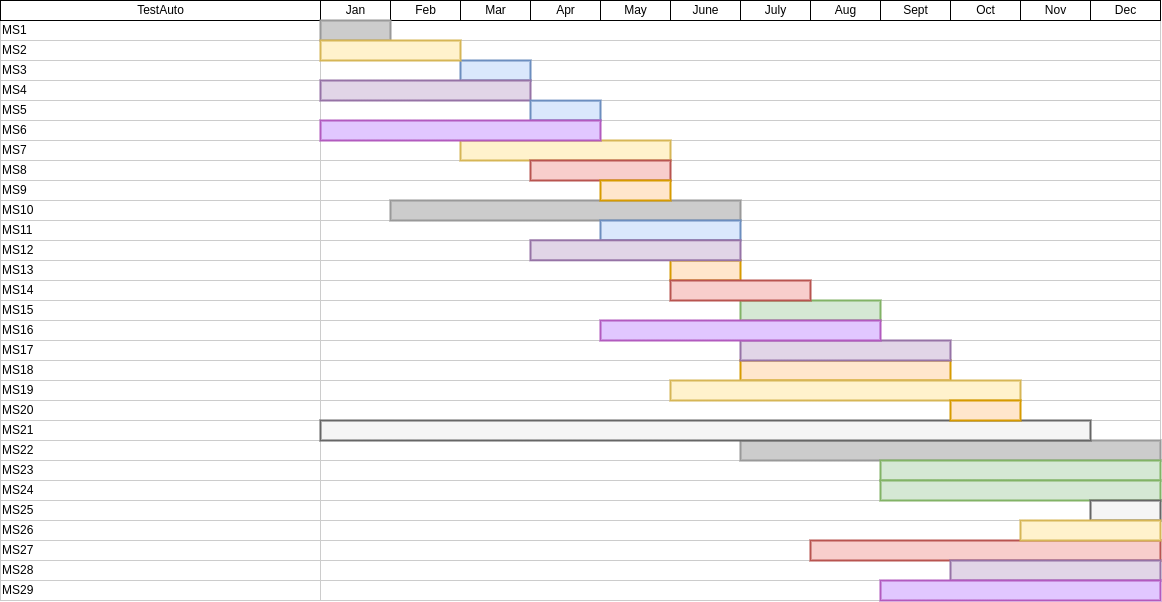

The diagram above was exported from draw.io. Its source (the exported page's mxGraphModel, read from the mxfile embedded in the PNG):
<mxGraphModel dx="1643" dy="643" grid="1" gridSize="10" guides="1" tooltips="1" connect="0" arrows="1" fold="1" page="1" pageScale="1.5" pageWidth="1169" pageHeight="827" background="none" math="0" shadow="0">
  <root>
    <mxCell id="0" style=";html=1;" />
    <mxCell id="1" style=";html=1;" parent="0" />
    <mxCell id="75" value="MS1" style="align=left;strokeColor=#CCCCCC;html=1;" parent="1" vertex="1">
      <mxGeometry x="297.0000000000003" y="149.99999999999977" width="319.9999999999997" height="20.000000000000014" as="geometry" />
    </mxCell>
    <mxCell id="80" value="MS2" style="align=left;strokeColor=#CCCCCC;html=1;" parent="1" vertex="1">
      <mxGeometry x="297" y="170.00000000000023" width="320" height="20" as="geometry" />
    </mxCell>
    <mxCell id="85" value="MS3" style="align=left;strokeColor=#CCCCCC;html=1;" parent="1" vertex="1">
      <mxGeometry x="296.9999999999999" y="190.00000000000023" width="320.0000000000001" height="20" as="geometry" />
    </mxCell>
    <mxCell id="90" value="MS4" style="align=left;strokeColor=#CCCCCC;html=1;" parent="1" vertex="1">
      <mxGeometry x="296.9999999999999" y="210.00000000000045" width="320.0000000000001" height="20" as="geometry" />
    </mxCell>
    <mxCell id="95" value="MS5" style="align=left;strokeColor=#CCCCCC;html=1;" parent="1" vertex="1">
      <mxGeometry x="297.0000000000006" y="230.00000000000068" width="319.9999999999994" height="20" as="geometry" />
    </mxCell>
    <mxCell id="100" value="MS6" style="align=left;strokeColor=#CCCCCC;html=1;" parent="1" vertex="1">
      <mxGeometry x="297.0000000000006" y="250.00000000000057" width="319.9999999999994" height="20" as="geometry" />
    </mxCell>
    <mxCell id="2" value="TestAuto" style="strokeWidth=1;fontStyle=0;html=1;" parent="1" vertex="1">
      <mxGeometry x="297" y="130" width="320" height="20" as="geometry" />
    </mxCell>
    <mxCell id="67c90442a009f359-289" value="MS7" style="align=left;strokeColor=#CCCCCC;html=1;" parent="1" vertex="1">
      <mxGeometry x="297.0000000000006" y="270.00000000000057" width="319.9999999999994" height="20" as="geometry" />
    </mxCell>
    <mxCell id="67c90442a009f359-290" value="MS8" style="align=left;strokeColor=#CCCCCC;html=1;" parent="1" vertex="1">
      <mxGeometry x="297.0000000000006" y="290.00000000000057" width="319.9999999999994" height="20" as="geometry" />
    </mxCell>
    <mxCell id="67c90442a009f359-291" value="" style="align=left;strokeColor=#CCCCCC;html=1;" parent="1" vertex="1">
      <mxGeometry x="617" y="150" width="840" height="20" as="geometry" />
    </mxCell>
    <mxCell id="4" value="Jan" style="strokeWidth=1;fontStyle=0;html=1;" parent="1" vertex="1">
      <mxGeometry x="617" y="130" width="70" height="20" as="geometry" />
    </mxCell>
    <mxCell id="67c90442a009f359-278" value="Feb" style="strokeWidth=1;fontStyle=0;html=1;" parent="1" vertex="1">
      <mxGeometry x="687" y="130" width="70" height="20" as="geometry" />
    </mxCell>
    <mxCell id="67c90442a009f359-279" value="Mar" style="strokeWidth=1;fontStyle=0;html=1;" parent="1" vertex="1">
      <mxGeometry x="757" y="130" width="70" height="20" as="geometry" />
    </mxCell>
    <mxCell id="67c90442a009f359-280" value="Apr" style="strokeWidth=1;fontStyle=0;html=1;" parent="1" vertex="1">
      <mxGeometry x="827" y="130" width="70" height="20" as="geometry" />
    </mxCell>
    <mxCell id="67c90442a009f359-281" value="May" style="strokeWidth=1;fontStyle=0;html=1;" parent="1" vertex="1">
      <mxGeometry x="897" y="130" width="70" height="20" as="geometry" />
    </mxCell>
    <mxCell id="67c90442a009f359-282" value="June" style="strokeWidth=1;fontStyle=0;html=1;" parent="1" vertex="1">
      <mxGeometry x="967" y="130" width="70" height="20" as="geometry" />
    </mxCell>
    <mxCell id="67c90442a009f359-283" value="July" style="strokeWidth=1;fontStyle=0;html=1;" parent="1" vertex="1">
      <mxGeometry x="1037" y="130" width="70" height="20" as="geometry" />
    </mxCell>
    <mxCell id="67c90442a009f359-284" value="Aug" style="strokeWidth=1;fontStyle=0;html=1;" parent="1" vertex="1">
      <mxGeometry x="1107" y="130" width="70" height="20" as="geometry" />
    </mxCell>
    <mxCell id="67c90442a009f359-285" value="Sept" style="strokeWidth=1;fontStyle=0;html=1;" parent="1" vertex="1">
      <mxGeometry x="1177" y="130" width="70" height="20" as="geometry" />
    </mxCell>
    <mxCell id="67c90442a009f359-286" value="Oct" style="strokeWidth=1;fontStyle=0;html=1;" parent="1" vertex="1">
      <mxGeometry x="1247" y="130" width="70" height="20" as="geometry" />
    </mxCell>
    <mxCell id="67c90442a009f359-287" value="Nov" style="strokeWidth=1;fontStyle=0;html=1;" parent="1" vertex="1">
      <mxGeometry x="1317" y="130" width="70" height="20" as="geometry" />
    </mxCell>
    <mxCell id="67c90442a009f359-288" value="Dec" style="strokeWidth=1;fontStyle=0;html=1;" parent="1" vertex="1">
      <mxGeometry x="1387" y="130" width="70" height="20" as="geometry" />
    </mxCell>
    <mxCell id="67c90442a009f359-292" value="" style="align=left;strokeColor=#CCCCCC;html=1;" parent="1" vertex="1">
      <mxGeometry x="617" y="170" width="840" height="20" as="geometry" />
    </mxCell>
    <mxCell id="67c90442a009f359-293" value="" style="align=left;strokeColor=#CCCCCC;html=1;" parent="1" vertex="1">
      <mxGeometry x="617" y="190" width="840" height="20" as="geometry" />
    </mxCell>
    <mxCell id="67c90442a009f359-294" value="" style="align=left;strokeColor=#CCCCCC;html=1;" parent="1" vertex="1">
      <mxGeometry x="617" y="210" width="840" height="20" as="geometry" />
    </mxCell>
    <mxCell id="67c90442a009f359-295" value="" style="align=left;strokeColor=#CCCCCC;html=1;" parent="1" vertex="1">
      <mxGeometry x="617" y="230" width="840" height="20" as="geometry" />
    </mxCell>
    <mxCell id="67c90442a009f359-296" value="" style="align=left;strokeColor=#CCCCCC;html=1;" parent="1" vertex="1">
      <mxGeometry x="617" y="250" width="840" height="20" as="geometry" />
    </mxCell>
    <mxCell id="67c90442a009f359-297" value="" style="align=left;strokeColor=#CCCCCC;html=1;" parent="1" vertex="1">
      <mxGeometry x="617" y="270" width="840" height="20" as="geometry" />
    </mxCell>
    <mxCell id="67c90442a009f359-298" value="" style="align=left;strokeColor=#CCCCCC;html=1;" parent="1" vertex="1">
      <mxGeometry x="617" y="290" width="840" height="20" as="geometry" />
    </mxCell>
    <mxCell id="67c90442a009f359-301" value="" style="whiteSpace=wrap;html=1;strokeWidth=2;fillColor=#dae8fc;fontSize=14;align=center;strokeColor=#6c8ebf;" parent="1" vertex="1">
      <mxGeometry x="757" y="190" width="70" height="20" as="geometry" />
    </mxCell>
    <mxCell id="67c90442a009f359-302" value="" style="whiteSpace=wrap;html=1;strokeWidth=2;fillColor=#e1d5e7;fontSize=14;align=center;strokeColor=#9673a6;" parent="1" vertex="1">
      <mxGeometry x="617" y="210" width="210" height="20" as="geometry" />
    </mxCell>
    <mxCell id="tPkU871xWuW5ki09DPw_-163" value="" style="edgeStyle=orthogonalEdgeStyle;rounded=0;orthogonalLoop=1;jettySize=auto;html=1;" edge="1" parent="1" source="67c90442a009f359-303" target="tPkU871xWuW5ki09DPw_-160">
      <mxGeometry relative="1" as="geometry" />
    </mxCell>
    <mxCell id="67c90442a009f359-303" value="" style="whiteSpace=wrap;html=1;strokeWidth=2;fillColor=#dae8fc;fontSize=14;align=center;strokeColor=#6c8ebf;" parent="1" vertex="1">
      <mxGeometry x="827" y="230.11" width="70" height="19.79" as="geometry" />
    </mxCell>
    <mxCell id="67c90442a009f359-305" value="" style="whiteSpace=wrap;html=1;strokeWidth=2;fillColor=#fff2cc;fontSize=14;align=center;strokeColor=#d6b656;" parent="1" vertex="1">
      <mxGeometry x="757" y="270" width="210" height="20" as="geometry" />
    </mxCell>
    <mxCell id="tPkU871xWuW5ki09DPw_-100" value="" style="whiteSpace=wrap;html=1;strokeWidth=2;fillColor=#CCCCCC;gradientColor=none;fontSize=14;align=center;strokeColor=#999999;" vertex="1" parent="1">
      <mxGeometry x="617" y="150" width="70" height="20" as="geometry" />
    </mxCell>
    <mxCell id="tPkU871xWuW5ki09DPw_-101" value="MS9" style="align=left;strokeColor=#CCCCCC;html=1;" vertex="1" parent="1">
      <mxGeometry x="297.0000000000006" y="310.00000000000057" width="319.9999999999994" height="20" as="geometry" />
    </mxCell>
    <mxCell id="tPkU871xWuW5ki09DPw_-102" value="" style="align=left;strokeColor=#CCCCCC;html=1;" vertex="1" parent="1">
      <mxGeometry x="617" y="310" width="840" height="20" as="geometry" />
    </mxCell>
    <mxCell id="tPkU871xWuW5ki09DPw_-103" value="MS10" style="align=left;strokeColor=#CCCCCC;html=1;" vertex="1" parent="1">
      <mxGeometry x="297.0000000000006" y="330.00000000000057" width="319.9999999999994" height="20" as="geometry" />
    </mxCell>
    <mxCell id="tPkU871xWuW5ki09DPw_-104" value="" style="align=left;strokeColor=#CCCCCC;html=1;" vertex="1" parent="1">
      <mxGeometry x="617" y="330" width="840" height="20" as="geometry" />
    </mxCell>
    <mxCell id="tPkU871xWuW5ki09DPw_-105" value="MS11" style="align=left;strokeColor=#CCCCCC;html=1;" vertex="1" parent="1">
      <mxGeometry x="297.0000000000006" y="350.00000000000057" width="319.9999999999994" height="20" as="geometry" />
    </mxCell>
    <mxCell id="tPkU871xWuW5ki09DPw_-106" value="" style="align=left;strokeColor=#CCCCCC;html=1;" vertex="1" parent="1">
      <mxGeometry x="617" y="350" width="840" height="20" as="geometry" />
    </mxCell>
    <mxCell id="tPkU871xWuW5ki09DPw_-107" value="MS12" style="align=left;strokeColor=#CCCCCC;html=1;" vertex="1" parent="1">
      <mxGeometry x="297.0000000000006" y="370.00000000000057" width="319.9999999999994" height="20" as="geometry" />
    </mxCell>
    <mxCell id="tPkU871xWuW5ki09DPw_-108" value="" style="align=left;strokeColor=#CCCCCC;html=1;" vertex="1" parent="1">
      <mxGeometry x="617" y="370" width="840" height="20" as="geometry" />
    </mxCell>
    <mxCell id="tPkU871xWuW5ki09DPw_-109" value="MS13" style="align=left;strokeColor=#CCCCCC;html=1;" vertex="1" parent="1">
      <mxGeometry x="297.0000000000006" y="390.00000000000057" width="319.9999999999994" height="20" as="geometry" />
    </mxCell>
    <mxCell id="tPkU871xWuW5ki09DPw_-110" value="" style="align=left;strokeColor=#CCCCCC;html=1;" vertex="1" parent="1">
      <mxGeometry x="617" y="390" width="840" height="20" as="geometry" />
    </mxCell>
    <mxCell id="tPkU871xWuW5ki09DPw_-111" value="MS14" style="align=left;strokeColor=#CCCCCC;html=1;" vertex="1" parent="1">
      <mxGeometry x="297.0000000000006" y="410.00000000000057" width="319.9999999999994" height="20" as="geometry" />
    </mxCell>
    <mxCell id="tPkU871xWuW5ki09DPw_-112" value="" style="align=left;strokeColor=#CCCCCC;html=1;" vertex="1" parent="1">
      <mxGeometry x="617" y="410" width="840" height="20" as="geometry" />
    </mxCell>
    <mxCell id="tPkU871xWuW5ki09DPw_-113" value="MS15" style="align=left;strokeColor=#CCCCCC;html=1;" vertex="1" parent="1">
      <mxGeometry x="297.0000000000006" y="430.00000000000057" width="319.9999999999994" height="20" as="geometry" />
    </mxCell>
    <mxCell id="tPkU871xWuW5ki09DPw_-114" value="" style="align=left;strokeColor=#CCCCCC;html=1;" vertex="1" parent="1">
      <mxGeometry x="617" y="430" width="840" height="20" as="geometry" />
    </mxCell>
    <mxCell id="tPkU871xWuW5ki09DPw_-115" value="MS16" style="align=left;strokeColor=#CCCCCC;html=1;" vertex="1" parent="1">
      <mxGeometry x="297.0000000000006" y="450.00000000000057" width="319.9999999999994" height="20" as="geometry" />
    </mxCell>
    <mxCell id="tPkU871xWuW5ki09DPw_-116" value="" style="align=left;strokeColor=#CCCCCC;html=1;" vertex="1" parent="1">
      <mxGeometry x="617" y="450" width="840" height="20" as="geometry" />
    </mxCell>
    <mxCell id="tPkU871xWuW5ki09DPw_-117" value="MS17" style="align=left;strokeColor=#CCCCCC;html=1;" vertex="1" parent="1">
      <mxGeometry x="297.0000000000006" y="470.00000000000057" width="319.9999999999994" height="20" as="geometry" />
    </mxCell>
    <mxCell id="tPkU871xWuW5ki09DPw_-118" value="" style="align=left;strokeColor=#CCCCCC;html=1;" vertex="1" parent="1">
      <mxGeometry x="617" y="470" width="840" height="20" as="geometry" />
    </mxCell>
    <mxCell id="tPkU871xWuW5ki09DPw_-119" value="MS18" style="align=left;strokeColor=#CCCCCC;html=1;" vertex="1" parent="1">
      <mxGeometry x="297.0000000000006" y="490.00000000000057" width="319.9999999999994" height="20" as="geometry" />
    </mxCell>
    <mxCell id="tPkU871xWuW5ki09DPw_-120" value="" style="align=left;strokeColor=#CCCCCC;html=1;" vertex="1" parent="1">
      <mxGeometry x="617" y="490" width="840" height="20" as="geometry" />
    </mxCell>
    <mxCell id="tPkU871xWuW5ki09DPw_-121" value="MS19" style="align=left;strokeColor=#CCCCCC;html=1;" vertex="1" parent="1">
      <mxGeometry x="297.0000000000006" y="510.00000000000057" width="319.9999999999994" height="20" as="geometry" />
    </mxCell>
    <mxCell id="tPkU871xWuW5ki09DPw_-122" value="" style="align=left;strokeColor=#CCCCCC;html=1;" vertex="1" parent="1">
      <mxGeometry x="617" y="510" width="840" height="20" as="geometry" />
    </mxCell>
    <mxCell id="tPkU871xWuW5ki09DPw_-123" value="MS20" style="align=left;strokeColor=#CCCCCC;html=1;" vertex="1" parent="1">
      <mxGeometry x="297.0000000000006" y="530.0000000000006" width="319.9999999999994" height="20" as="geometry" />
    </mxCell>
    <mxCell id="tPkU871xWuW5ki09DPw_-124" value="" style="align=left;strokeColor=#CCCCCC;html=1;" vertex="1" parent="1">
      <mxGeometry x="617" y="530" width="840" height="20" as="geometry" />
    </mxCell>
    <mxCell id="tPkU871xWuW5ki09DPw_-125" value="MS21" style="align=left;strokeColor=#CCCCCC;html=1;" vertex="1" parent="1">
      <mxGeometry x="297.0000000000006" y="550.0000000000006" width="319.9999999999994" height="20" as="geometry" />
    </mxCell>
    <mxCell id="tPkU871xWuW5ki09DPw_-126" value="" style="align=left;strokeColor=#CCCCCC;html=1;" vertex="1" parent="1">
      <mxGeometry x="617" y="550" width="840" height="20" as="geometry" />
    </mxCell>
    <mxCell id="tPkU871xWuW5ki09DPw_-127" value="MS22" style="align=left;strokeColor=#CCCCCC;html=1;" vertex="1" parent="1">
      <mxGeometry x="297.0000000000006" y="570.0000000000006" width="319.9999999999994" height="20" as="geometry" />
    </mxCell>
    <mxCell id="tPkU871xWuW5ki09DPw_-128" value="" style="align=left;strokeColor=#CCCCCC;html=1;" vertex="1" parent="1">
      <mxGeometry x="617" y="570" width="840" height="20" as="geometry" />
    </mxCell>
    <mxCell id="tPkU871xWuW5ki09DPw_-129" value="MS23" style="align=left;strokeColor=#CCCCCC;html=1;" vertex="1" parent="1">
      <mxGeometry x="297.0000000000006" y="590.0000000000006" width="319.9999999999994" height="20" as="geometry" />
    </mxCell>
    <mxCell id="tPkU871xWuW5ki09DPw_-130" value="" style="align=left;strokeColor=#CCCCCC;html=1;" vertex="1" parent="1">
      <mxGeometry x="617" y="590" width="840" height="20" as="geometry" />
    </mxCell>
    <mxCell id="tPkU871xWuW5ki09DPw_-131" value="MS24" style="align=left;strokeColor=#CCCCCC;html=1;" vertex="1" parent="1">
      <mxGeometry x="297.0000000000006" y="610.0000000000006" width="319.9999999999994" height="20" as="geometry" />
    </mxCell>
    <mxCell id="tPkU871xWuW5ki09DPw_-132" value="" style="align=left;strokeColor=#CCCCCC;html=1;" vertex="1" parent="1">
      <mxGeometry x="617" y="610" width="840" height="20" as="geometry" />
    </mxCell>
    <mxCell id="tPkU871xWuW5ki09DPw_-133" value="MS25" style="align=left;strokeColor=#CCCCCC;html=1;" vertex="1" parent="1">
      <mxGeometry x="297.0000000000006" y="630.0000000000006" width="319.9999999999994" height="20" as="geometry" />
    </mxCell>
    <mxCell id="tPkU871xWuW5ki09DPw_-134" value="" style="align=left;strokeColor=#CCCCCC;html=1;" vertex="1" parent="1">
      <mxGeometry x="617" y="630" width="840" height="20" as="geometry" />
    </mxCell>
    <mxCell id="tPkU871xWuW5ki09DPw_-135" value="MS26" style="align=left;strokeColor=#CCCCCC;html=1;" vertex="1" parent="1">
      <mxGeometry x="297.0000000000006" y="650.0000000000006" width="319.9999999999994" height="20" as="geometry" />
    </mxCell>
    <mxCell id="tPkU871xWuW5ki09DPw_-136" value="" style="align=left;strokeColor=#CCCCCC;html=1;" vertex="1" parent="1">
      <mxGeometry x="617" y="650" width="840" height="20" as="geometry" />
    </mxCell>
    <mxCell id="tPkU871xWuW5ki09DPw_-137" value="MS27" style="align=left;strokeColor=#CCCCCC;html=1;" vertex="1" parent="1">
      <mxGeometry x="297.0000000000006" y="670.0000000000006" width="319.9999999999994" height="20" as="geometry" />
    </mxCell>
    <mxCell id="tPkU871xWuW5ki09DPw_-138" value="" style="align=left;strokeColor=#CCCCCC;html=1;" vertex="1" parent="1">
      <mxGeometry x="617" y="670" width="840" height="20" as="geometry" />
    </mxCell>
    <mxCell id="tPkU871xWuW5ki09DPw_-139" value="MS28" style="align=left;strokeColor=#CCCCCC;html=1;" vertex="1" parent="1">
      <mxGeometry x="297.0000000000006" y="690.0000000000006" width="319.9999999999994" height="20" as="geometry" />
    </mxCell>
    <mxCell id="tPkU871xWuW5ki09DPw_-140" value="" style="align=left;strokeColor=#CCCCCC;html=1;" vertex="1" parent="1">
      <mxGeometry x="617" y="690" width="840" height="20" as="geometry" />
    </mxCell>
    <mxCell id="tPkU871xWuW5ki09DPw_-141" value="MS29" style="align=left;strokeColor=#CCCCCC;html=1;" vertex="1" parent="1">
      <mxGeometry x="297.0000000000006" y="710.0000000000006" width="319.9999999999994" height="20" as="geometry" />
    </mxCell>
    <mxCell id="tPkU871xWuW5ki09DPw_-142" value="" style="align=left;strokeColor=#CCCCCC;html=1;" vertex="1" parent="1">
      <mxGeometry x="617" y="710" width="840" height="20" as="geometry" />
    </mxCell>
    <mxCell id="tPkU871xWuW5ki09DPw_-143" value="" style="whiteSpace=wrap;html=1;strokeWidth=2;fillColor=#CCCCCC;gradientColor=none;fontSize=14;align=center;strokeColor=#999999;" vertex="1" parent="1">
      <mxGeometry x="687" y="330" width="350" height="20" as="geometry" />
    </mxCell>
    <mxCell id="tPkU871xWuW5ki09DPw_-144" value="" style="whiteSpace=wrap;html=1;strokeWidth=2;fillColor=#CCCCCC;gradientColor=none;fontSize=14;align=center;strokeColor=#999999;" vertex="1" parent="1">
      <mxGeometry x="1037" y="570" width="420" height="20" as="geometry" />
    </mxCell>
    <mxCell id="tPkU871xWuW5ki09DPw_-145" value="" style="whiteSpace=wrap;html=1;strokeWidth=2;fillColor=#dae8fc;fontSize=14;align=center;strokeColor=#6c8ebf;" vertex="1" parent="1">
      <mxGeometry x="897" y="349.99999999999994" width="140" height="19.79" as="geometry" />
    </mxCell>
    <mxCell id="tPkU871xWuW5ki09DPw_-146" value="" style="whiteSpace=wrap;html=1;strokeWidth=2;fillColor=#fff2cc;fontSize=14;align=center;strokeColor=#d6b656;" vertex="1" parent="1">
      <mxGeometry x="617" y="170" width="140" height="20" as="geometry" />
    </mxCell>
    <mxCell id="tPkU871xWuW5ki09DPw_-147" value="" style="whiteSpace=wrap;html=1;strokeWidth=2;fillColor=#d5e8d4;fontSize=14;align=center;strokeColor=#82b366;" vertex="1" parent="1">
      <mxGeometry x="1037" y="430" width="140" height="20" as="geometry" />
    </mxCell>
    <mxCell id="tPkU871xWuW5ki09DPw_-148" value="" style="whiteSpace=wrap;html=1;strokeWidth=2;fillColor=#d5e8d4;fontSize=14;align=center;strokeColor=#82b366;" vertex="1" parent="1">
      <mxGeometry x="1177" y="590" width="280" height="20" as="geometry" />
    </mxCell>
    <mxCell id="tPkU871xWuW5ki09DPw_-149" value="" style="whiteSpace=wrap;html=1;strokeWidth=2;fillColor=#d5e8d4;fontSize=14;align=center;strokeColor=#82b366;" vertex="1" parent="1">
      <mxGeometry x="1177" y="610" width="280" height="20" as="geometry" />
    </mxCell>
    <mxCell id="tPkU871xWuW5ki09DPw_-151" value="" style="whiteSpace=wrap;html=1;strokeWidth=2;fillColor=#ffe6cc;fontSize=14;align=center;strokeColor=#d79b00;" vertex="1" parent="1">
      <mxGeometry x="967" y="390" width="70" height="20" as="geometry" />
    </mxCell>
    <mxCell id="tPkU871xWuW5ki09DPw_-152" value="" style="whiteSpace=wrap;html=1;strokeWidth=2;fillColor=#ffe6cc;fontSize=14;align=center;strokeColor=#d79b00;" vertex="1" parent="1">
      <mxGeometry x="1037" y="490" width="210" height="20" as="geometry" />
    </mxCell>
    <mxCell id="67c90442a009f359-306" value="" style="whiteSpace=wrap;html=1;strokeWidth=2;fillColor=#f8cecc;fontSize=14;align=center;strokeColor=#b85450;" parent="1" vertex="1">
      <mxGeometry x="827" y="290" width="140" height="20" as="geometry" />
    </mxCell>
    <mxCell id="tPkU871xWuW5ki09DPw_-150" value="" style="whiteSpace=wrap;html=1;strokeWidth=2;fillColor=#ffe6cc;fontSize=14;align=center;strokeColor=#d79b00;" vertex="1" parent="1">
      <mxGeometry x="897" y="310" width="70" height="20" as="geometry" />
    </mxCell>
    <mxCell id="tPkU871xWuW5ki09DPw_-154" value="" style="whiteSpace=wrap;html=1;strokeWidth=2;fillColor=#f5f5f5;fontSize=14;align=center;strokeColor=#666666;fontColor=#333333;" vertex="1" parent="1">
      <mxGeometry x="617" y="550" width="770" height="20" as="geometry" />
    </mxCell>
    <mxCell id="tPkU871xWuW5ki09DPw_-155" value="" style="whiteSpace=wrap;html=1;strokeWidth=2;fillColor=#f5f5f5;fontSize=14;align=center;strokeColor=#666666;fontColor=#333333;" vertex="1" parent="1">
      <mxGeometry x="1387" y="630" width="70" height="20" as="geometry" />
    </mxCell>
    <mxCell id="tPkU871xWuW5ki09DPw_-156" value="" style="whiteSpace=wrap;html=1;strokeWidth=2;fillColor=#fff2cc;fontSize=14;align=center;strokeColor=#d6b656;" vertex="1" parent="1">
      <mxGeometry x="967" y="510" width="350" height="20" as="geometry" />
    </mxCell>
    <mxCell id="tPkU871xWuW5ki09DPw_-158" value="" style="whiteSpace=wrap;html=1;strokeWidth=2;fillColor=#f8cecc;fontSize=14;align=center;strokeColor=#b85450;" vertex="1" parent="1">
      <mxGeometry x="967" y="410" width="140" height="20" as="geometry" />
    </mxCell>
    <mxCell id="tPkU871xWuW5ki09DPw_-159" value="" style="whiteSpace=wrap;html=1;strokeWidth=2;fillColor=#f8cecc;fontSize=14;align=center;strokeColor=#b85450;" vertex="1" parent="1">
      <mxGeometry x="1107" y="670" width="350" height="20" as="geometry" />
    </mxCell>
    <mxCell id="tPkU871xWuW5ki09DPw_-160" value="" style="whiteSpace=wrap;html=1;strokeWidth=2;fillColor=#e1d5e7;fontSize=14;align=center;strokeColor=#9673a6;" vertex="1" parent="1">
      <mxGeometry x="827" y="369.78999999999996" width="210" height="20" as="geometry" />
    </mxCell>
    <mxCell id="tPkU871xWuW5ki09DPw_-161" value="" style="whiteSpace=wrap;html=1;strokeWidth=2;fillColor=#e1d5e7;fontSize=14;align=center;strokeColor=#9673a6;" vertex="1" parent="1">
      <mxGeometry x="1037" y="469.99999999999994" width="210" height="20" as="geometry" />
    </mxCell>
    <mxCell id="tPkU871xWuW5ki09DPw_-162" value="" style="whiteSpace=wrap;html=1;strokeWidth=2;fillColor=#e1d5e7;fontSize=14;align=center;strokeColor=#9673a6;" vertex="1" parent="1">
      <mxGeometry x="1247" y="690" width="210" height="20" as="geometry" />
    </mxCell>
    <mxCell id="tPkU871xWuW5ki09DPw_-164" value="" style="whiteSpace=wrap;html=1;strokeWidth=2;fontSize=14;align=center;fillColor=#E1C7FF;strokeColor=#B25ABF;" vertex="1" parent="1">
      <mxGeometry x="897" y="450" width="280" height="20" as="geometry" />
    </mxCell>
    <mxCell id="tPkU871xWuW5ki09DPw_-165" value="" style="whiteSpace=wrap;html=1;strokeWidth=2;fontSize=14;align=center;fillColor=#E1C7FF;strokeColor=#B25ABF;" vertex="1" parent="1">
      <mxGeometry x="1177" y="710" width="280" height="20" as="geometry" />
    </mxCell>
    <mxCell id="67c90442a009f359-304" value="" style="whiteSpace=wrap;html=1;strokeWidth=2;fontSize=14;align=center;fillColor=#E1C7FF;strokeColor=#B25ABF;" parent="1" vertex="1">
      <mxGeometry x="617" y="250" width="280" height="20" as="geometry" />
    </mxCell>
    <mxCell id="tPkU871xWuW5ki09DPw_-153" value="" style="whiteSpace=wrap;html=1;strokeWidth=2;fillColor=#ffe6cc;fontSize=14;align=center;strokeColor=#d79b00;" vertex="1" parent="1">
      <mxGeometry x="1247" y="530" width="70" height="20" as="geometry" />
    </mxCell>
    <mxCell id="tPkU871xWuW5ki09DPw_-157" value="" style="whiteSpace=wrap;html=1;strokeWidth=2;fillColor=#fff2cc;fontSize=14;align=center;strokeColor=#d6b656;" vertex="1" parent="1">
      <mxGeometry x="1317" y="650" width="140" height="20" as="geometry" />
    </mxCell>
  </root>
</mxGraphModel>